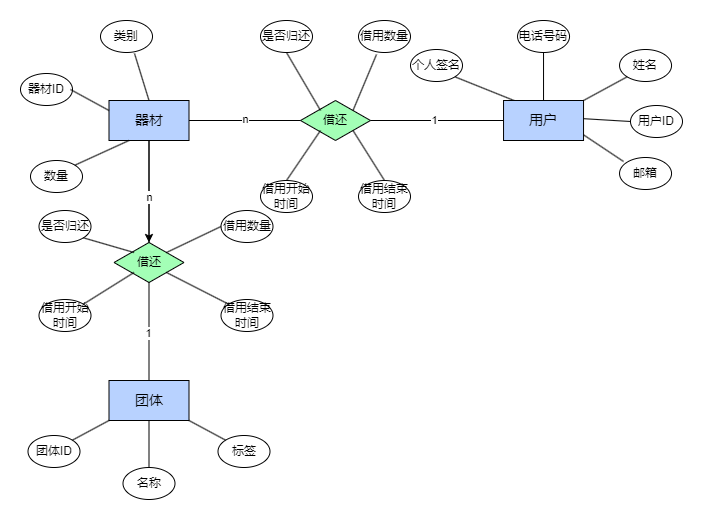

The diagram above was exported from draw.io. Its source (the exported page's mxGraphModel, read from the mxfile embedded in the PNG):
<mxGraphModel dx="712" dy="835" grid="1" gridSize="10" guides="1" tooltips="1" connect="1" arrows="1" fold="1" page="1" pageScale="1" pageWidth="827" pageHeight="1169" math="0" shadow="0">
  <root>
    <mxCell id="0" />
    <mxCell id="1" parent="0" />
    <mxCell id="7qzD9LA4fG4bgybW7K-v-1" value="&lt;span style=&quot;font-size: 14px;&quot;&gt;团体&lt;/span&gt;" style="rounded=0;whiteSpace=wrap;html=1;fillColor=#B8D2FF;movable=1;resizable=1;rotatable=1;deletable=1;editable=1;locked=0;connectable=1;" vertex="1" parent="1">
      <mxGeometry x="248.49999999999997" y="600" width="80" height="40" as="geometry" />
    </mxCell>
    <mxCell id="7qzD9LA4fG4bgybW7K-v-2" value="团体ID" style="ellipse;whiteSpace=wrap;html=1;container=0;movable=1;resizable=1;rotatable=1;deletable=1;editable=1;locked=0;connectable=1;" vertex="1" parent="1">
      <mxGeometry x="167.5" y="654.9952941176471" width="52" height="32" as="geometry" />
    </mxCell>
    <mxCell id="7qzD9LA4fG4bgybW7K-v-3" value="名称" style="ellipse;whiteSpace=wrap;html=1;container=0;movable=1;resizable=1;rotatable=1;deletable=1;editable=1;locked=0;connectable=1;" vertex="1" parent="1">
      <mxGeometry x="262.49999999999994" y="686.9952941176471" width="52" height="32" as="geometry" />
    </mxCell>
    <mxCell id="7qzD9LA4fG4bgybW7K-v-4" value="标签" style="ellipse;whiteSpace=wrap;html=1;container=0;movable=1;resizable=1;rotatable=1;deletable=1;editable=1;locked=0;connectable=1;" vertex="1" parent="1">
      <mxGeometry x="357.5" y="654.9952941176471" width="52" height="32" as="geometry" />
    </mxCell>
    <mxCell id="7qzD9LA4fG4bgybW7K-v-5" value="" style="endArrow=none;html=1;rounded=0;entryX=0;entryY=1;entryDx=0;entryDy=0;exitX=1;exitY=0;exitDx=0;exitDy=0;" edge="1" parent="1" source="7qzD9LA4fG4bgybW7K-v-2" target="7qzD9LA4fG4bgybW7K-v-1">
      <mxGeometry width="50" height="50" relative="1" as="geometry">
        <mxPoint x="57.5" y="475" as="sourcePoint" />
        <mxPoint x="107.5" y="425" as="targetPoint" />
      </mxGeometry>
    </mxCell>
    <mxCell id="7qzD9LA4fG4bgybW7K-v-6" value="" style="endArrow=none;html=1;rounded=0;entryX=0.5;entryY=0;entryDx=0;entryDy=0;exitX=0.5;exitY=1;exitDx=0;exitDy=0;" edge="1" parent="1" source="7qzD9LA4fG4bgybW7K-v-1" target="7qzD9LA4fG4bgybW7K-v-3">
      <mxGeometry width="50" height="50" relative="1" as="geometry">
        <mxPoint x="57.5" y="475" as="sourcePoint" />
        <mxPoint x="107.5" y="425" as="targetPoint" />
      </mxGeometry>
    </mxCell>
    <mxCell id="7qzD9LA4fG4bgybW7K-v-7" value="" style="endArrow=none;html=1;rounded=0;entryX=0;entryY=0;entryDx=0;entryDy=0;exitX=1;exitY=1;exitDx=0;exitDy=0;" edge="1" parent="1" source="7qzD9LA4fG4bgybW7K-v-1" target="7qzD9LA4fG4bgybW7K-v-4">
      <mxGeometry width="50" height="50" relative="1" as="geometry">
        <mxPoint x="57.5" y="475" as="sourcePoint" />
        <mxPoint x="107.5" y="425" as="targetPoint" />
      </mxGeometry>
    </mxCell>
    <mxCell id="7qzD9LA4fG4bgybW7K-v-8" value="姓名" style="ellipse;whiteSpace=wrap;html=1;container=0;movable=1;resizable=1;rotatable=1;deletable=1;editable=1;locked=0;connectable=1;" vertex="1" parent="1">
      <mxGeometry x="759.04" y="269" width="52" height="32" as="geometry" />
    </mxCell>
    <mxCell id="7qzD9LA4fG4bgybW7K-v-9" value="" style="endArrow=none;html=1;rounded=0;entryX=0;entryY=1;entryDx=0;entryDy=0;movable=1;resizable=1;rotatable=1;deletable=1;editable=1;locked=0;connectable=1;exitX=1;exitY=0;exitDx=0;exitDy=0;" edge="1" parent="1" source="7qzD9LA4fG4bgybW7K-v-16" target="7qzD9LA4fG4bgybW7K-v-8">
      <mxGeometry width="50" height="50" relative="1" as="geometry">
        <mxPoint x="698.8904290968535" y="323.53999999999996" as="sourcePoint" />
        <mxPoint x="674.54" y="389.79999999999995" as="targetPoint" />
      </mxGeometry>
    </mxCell>
    <mxCell id="7qzD9LA4fG4bgybW7K-v-10" value="" style="endArrow=none;html=1;rounded=0;entryX=0;entryY=0.5;entryDx=0;entryDy=0;exitX=0.962;exitY=0.45;exitDx=0;exitDy=0;movable=1;resizable=1;rotatable=1;deletable=1;editable=1;locked=0;connectable=1;exitPerimeter=0;" edge="1" parent="1" source="7qzD9LA4fG4bgybW7K-v-16">
      <mxGeometry width="50" height="50" relative="1" as="geometry">
        <mxPoint x="720.04" y="333.1399999999999" as="sourcePoint" />
        <mxPoint x="770" y="341" as="targetPoint" />
      </mxGeometry>
    </mxCell>
    <mxCell id="7qzD9LA4fG4bgybW7K-v-11" value="" style="endArrow=none;html=1;rounded=0;exitX=1;exitY=1;exitDx=0;exitDy=0;movable=1;resizable=1;rotatable=1;deletable=1;editable=1;locked=0;connectable=1;entryX=0.162;entryY=0.025;entryDx=0;entryDy=0;entryPerimeter=0;" edge="1" parent="1" source="7qzD9LA4fG4bgybW7K-v-17" target="7qzD9LA4fG4bgybW7K-v-16">
      <mxGeometry width="50" height="50" relative="1" as="geometry">
        <mxPoint x="603.04" y="357.8" as="sourcePoint" />
        <mxPoint x="640" y="319" as="targetPoint" />
      </mxGeometry>
    </mxCell>
    <mxCell id="7qzD9LA4fG4bgybW7K-v-12" value="电话号码" style="ellipse;whiteSpace=wrap;html=1;container=0;movable=1;resizable=1;rotatable=1;deletable=1;editable=1;locked=0;connectable=1;" vertex="1" parent="1">
      <mxGeometry x="657.04" y="240" width="52" height="32" as="geometry" />
    </mxCell>
    <mxCell id="7qzD9LA4fG4bgybW7K-v-13" value="" style="endArrow=none;html=1;rounded=0;movable=1;resizable=1;rotatable=1;deletable=1;editable=1;locked=0;connectable=1;exitX=0.5;exitY=0;exitDx=0;exitDy=0;entryX=0.5;entryY=1;entryDx=0;entryDy=0;" edge="1" parent="1" source="7qzD9LA4fG4bgybW7K-v-16" target="7qzD9LA4fG4bgybW7K-v-12">
      <mxGeometry width="50" height="50" relative="1" as="geometry">
        <mxPoint x="676.9972400388729" y="323.53999999999996" as="sourcePoint" />
        <mxPoint x="740" y="279" as="targetPoint" />
      </mxGeometry>
    </mxCell>
    <mxCell id="7qzD9LA4fG4bgybW7K-v-14" value="邮箱" style="ellipse;whiteSpace=wrap;html=1;container=0;movable=1;resizable=1;rotatable=1;deletable=1;editable=1;locked=0;connectable=1;" vertex="1" parent="1">
      <mxGeometry x="759.04" y="377.00117647058823" width="52" height="32" as="geometry" />
    </mxCell>
    <mxCell id="7qzD9LA4fG4bgybW7K-v-15" value="" style="endArrow=none;html=1;rounded=0;entryX=0.077;entryY=0.125;entryDx=0;entryDy=0;exitX=1;exitY=0.75;exitDx=0;exitDy=0;entryPerimeter=0;movable=1;resizable=1;rotatable=1;deletable=1;editable=1;locked=0;connectable=1;" edge="1" parent="1" target="7qzD9LA4fG4bgybW7K-v-14">
      <mxGeometry width="50" height="50" relative="1" as="geometry">
        <mxPoint x="720.04" y="352.34000000000015" as="sourcePoint" />
        <mxPoint x="694.04" y="345" as="targetPoint" />
      </mxGeometry>
    </mxCell>
    <mxCell id="7qzD9LA4fG4bgybW7K-v-16" value="&lt;font style=&quot;font-size: 14px;&quot;&gt;用户&lt;/font&gt;" style="rounded=0;whiteSpace=wrap;html=1;fillColor=#B8D2FF;movable=1;resizable=1;rotatable=1;deletable=1;editable=1;locked=0;connectable=1;" vertex="1" parent="1">
      <mxGeometry x="643.04" y="320" width="80" height="40" as="geometry" />
    </mxCell>
    <mxCell id="7qzD9LA4fG4bgybW7K-v-17" value="个人签名" style="ellipse;whiteSpace=wrap;html=1;container=0;movable=1;resizable=1;rotatable=1;deletable=1;editable=1;locked=0;connectable=1;" vertex="1" parent="1">
      <mxGeometry x="550" y="269" width="52" height="32" as="geometry" />
    </mxCell>
    <mxCell id="7qzD9LA4fG4bgybW7K-v-20" value="用户ID" style="ellipse;whiteSpace=wrap;html=1;container=0;movable=1;resizable=1;rotatable=1;deletable=1;editable=1;locked=0;connectable=1;" vertex="1" parent="1">
      <mxGeometry x="770" y="324.99529411764706" width="52" height="32" as="geometry" />
    </mxCell>
    <mxCell id="7qzD9LA4fG4bgybW7K-v-56" value="" style="edgeStyle=orthogonalEdgeStyle;rounded=0;orthogonalLoop=1;jettySize=auto;html=1;" edge="1" parent="1" source="7qzD9LA4fG4bgybW7K-v-21" target="7qzD9LA4fG4bgybW7K-v-41">
      <mxGeometry relative="1" as="geometry" />
    </mxCell>
    <mxCell id="7qzD9LA4fG4bgybW7K-v-21" value="&lt;span style=&quot;font-size: 14px;&quot;&gt;器材&lt;/span&gt;" style="rounded=0;whiteSpace=wrap;html=1;fillColor=#B8D2FF;movable=1;resizable=1;rotatable=1;deletable=1;editable=1;locked=0;connectable=1;" vertex="1" parent="1">
      <mxGeometry x="248.49999999999994" y="320" width="80" height="40" as="geometry" />
    </mxCell>
    <mxCell id="7qzD9LA4fG4bgybW7K-v-22" value="器材ID" style="ellipse;whiteSpace=wrap;html=1;container=0;movable=1;resizable=1;rotatable=1;deletable=1;editable=1;locked=0;connectable=1;" vertex="1" parent="1">
      <mxGeometry x="160" y="293" width="52" height="32" as="geometry" />
    </mxCell>
    <mxCell id="7qzD9LA4fG4bgybW7K-v-23" value="类别" style="ellipse;whiteSpace=wrap;html=1;container=0;movable=1;resizable=1;rotatable=1;deletable=1;editable=1;locked=0;connectable=1;" vertex="1" parent="1">
      <mxGeometry x="240" y="240" width="52" height="32" as="geometry" />
    </mxCell>
    <mxCell id="7qzD9LA4fG4bgybW7K-v-24" value="数量" style="ellipse;whiteSpace=wrap;html=1;container=0;movable=1;resizable=1;rotatable=1;deletable=1;editable=1;locked=0;connectable=1;" vertex="1" parent="1">
      <mxGeometry x="170" y="380" width="52" height="32" as="geometry" />
    </mxCell>
    <mxCell id="7qzD9LA4fG4bgybW7K-v-25" value="" style="endArrow=none;html=1;rounded=0;exitX=0.5;exitY=0;exitDx=0;exitDy=0;entryX=0.654;entryY=1.031;entryDx=0;entryDy=0;entryPerimeter=0;" edge="1" parent="1" source="7qzD9LA4fG4bgybW7K-v-21" target="7qzD9LA4fG4bgybW7K-v-23">
      <mxGeometry width="50" height="50" relative="1" as="geometry">
        <mxPoint x="450" y="450" as="sourcePoint" />
        <mxPoint x="290" y="270" as="targetPoint" />
      </mxGeometry>
    </mxCell>
    <mxCell id="7qzD9LA4fG4bgybW7K-v-26" value="" style="endArrow=none;html=1;rounded=0;exitX=0;exitY=0.25;exitDx=0;exitDy=0;" edge="1" parent="1" source="7qzD9LA4fG4bgybW7K-v-21">
      <mxGeometry width="50" height="50" relative="1" as="geometry">
        <mxPoint x="450" y="450" as="sourcePoint" />
        <mxPoint x="210" y="309" as="targetPoint" />
      </mxGeometry>
    </mxCell>
    <mxCell id="7qzD9LA4fG4bgybW7K-v-27" value="" style="endArrow=none;html=1;rounded=0;entryX=0.25;entryY=1;entryDx=0;entryDy=0;exitX=1;exitY=0;exitDx=0;exitDy=0;" edge="1" parent="1" source="7qzD9LA4fG4bgybW7K-v-24" target="7qzD9LA4fG4bgybW7K-v-21">
      <mxGeometry width="50" height="50" relative="1" as="geometry">
        <mxPoint x="450" y="450" as="sourcePoint" />
        <mxPoint x="500" y="400" as="targetPoint" />
      </mxGeometry>
    </mxCell>
    <mxCell id="7qzD9LA4fG4bgybW7K-v-28" value="借还" style="rhombus;whiteSpace=wrap;html=1;fillColor=#A3FFB6;" vertex="1" parent="1">
      <mxGeometry x="440" y="320" width="70" height="40" as="geometry" />
    </mxCell>
    <mxCell id="7qzD9LA4fG4bgybW7K-v-29" value="" style="endArrow=none;html=1;rounded=0;entryX=0;entryY=0.5;entryDx=0;entryDy=0;exitX=1;exitY=0.5;exitDx=0;exitDy=0;" edge="1" parent="1" source="7qzD9LA4fG4bgybW7K-v-28" target="7qzD9LA4fG4bgybW7K-v-16">
      <mxGeometry width="50" height="50" relative="1" as="geometry">
        <mxPoint x="500" y="490" as="sourcePoint" />
        <mxPoint x="550" y="440" as="targetPoint" />
      </mxGeometry>
    </mxCell>
    <mxCell id="7qzD9LA4fG4bgybW7K-v-31" value="1" style="edgeLabel;html=1;align=center;verticalAlign=middle;resizable=0;points=[];" vertex="1" connectable="0" parent="7qzD9LA4fG4bgybW7K-v-29">
      <mxGeometry x="-0.0529" relative="1" as="geometry">
        <mxPoint y="-1" as="offset" />
      </mxGeometry>
    </mxCell>
    <mxCell id="7qzD9LA4fG4bgybW7K-v-30" value="" style="endArrow=none;html=1;rounded=0;entryX=0;entryY=0.5;entryDx=0;entryDy=0;exitX=1;exitY=0.5;exitDx=0;exitDy=0;" edge="1" parent="1" source="7qzD9LA4fG4bgybW7K-v-21" target="7qzD9LA4fG4bgybW7K-v-28">
      <mxGeometry width="50" height="50" relative="1" as="geometry">
        <mxPoint x="500" y="490" as="sourcePoint" />
        <mxPoint x="550" y="440" as="targetPoint" />
      </mxGeometry>
    </mxCell>
    <mxCell id="7qzD9LA4fG4bgybW7K-v-32" value="n" style="edgeLabel;html=1;align=center;verticalAlign=middle;resizable=0;points=[];" vertex="1" connectable="0" parent="7qzD9LA4fG4bgybW7K-v-30">
      <mxGeometry x="-0.0545" y="3" relative="1" as="geometry">
        <mxPoint x="3" y="1" as="offset" />
      </mxGeometry>
    </mxCell>
    <mxCell id="7qzD9LA4fG4bgybW7K-v-33" value="借用开始时间" style="ellipse;whiteSpace=wrap;html=1;container=0;movable=1;resizable=1;rotatable=1;deletable=1;editable=1;locked=0;connectable=1;" vertex="1" parent="1">
      <mxGeometry x="400" y="400" width="52" height="32" as="geometry" />
    </mxCell>
    <mxCell id="7qzD9LA4fG4bgybW7K-v-34" value="借用结束时间" style="ellipse;whiteSpace=wrap;html=1;container=0;movable=1;resizable=1;rotatable=1;deletable=1;editable=1;locked=0;connectable=1;" vertex="1" parent="1">
      <mxGeometry x="498" y="400" width="52" height="32" as="geometry" />
    </mxCell>
    <mxCell id="7qzD9LA4fG4bgybW7K-v-35" value="是否归还" style="ellipse;whiteSpace=wrap;html=1;container=0;movable=1;resizable=1;rotatable=1;deletable=1;editable=1;locked=0;connectable=1;" vertex="1" parent="1">
      <mxGeometry x="400" y="240" width="52" height="32" as="geometry" />
    </mxCell>
    <mxCell id="7qzD9LA4fG4bgybW7K-v-36" value="借用数量" style="ellipse;whiteSpace=wrap;html=1;container=0;movable=1;resizable=1;rotatable=1;deletable=1;editable=1;locked=0;connectable=1;" vertex="1" parent="1">
      <mxGeometry x="498" y="240" width="52" height="32" as="geometry" />
    </mxCell>
    <mxCell id="7qzD9LA4fG4bgybW7K-v-37" value="" style="endArrow=none;html=1;rounded=0;entryX=0.346;entryY=1.063;entryDx=0;entryDy=0;exitX=1;exitY=0;exitDx=0;exitDy=0;entryPerimeter=0;" edge="1" parent="1" source="7qzD9LA4fG4bgybW7K-v-28" target="7qzD9LA4fG4bgybW7K-v-36">
      <mxGeometry width="50" height="50" relative="1" as="geometry">
        <mxPoint x="500" y="490" as="sourcePoint" />
        <mxPoint x="550" y="440" as="targetPoint" />
      </mxGeometry>
    </mxCell>
    <mxCell id="7qzD9LA4fG4bgybW7K-v-38" value="" style="endArrow=none;html=1;rounded=0;entryX=0.5;entryY=1;entryDx=0;entryDy=0;exitX=0.286;exitY=0.25;exitDx=0;exitDy=0;exitPerimeter=0;" edge="1" parent="1" source="7qzD9LA4fG4bgybW7K-v-28" target="7qzD9LA4fG4bgybW7K-v-35">
      <mxGeometry width="50" height="50" relative="1" as="geometry">
        <mxPoint x="500" y="490" as="sourcePoint" />
        <mxPoint x="550" y="440" as="targetPoint" />
      </mxGeometry>
    </mxCell>
    <mxCell id="7qzD9LA4fG4bgybW7K-v-39" value="" style="endArrow=none;html=1;rounded=0;exitX=0.5;exitY=0;exitDx=0;exitDy=0;" edge="1" parent="1" source="7qzD9LA4fG4bgybW7K-v-33">
      <mxGeometry width="50" height="50" relative="1" as="geometry">
        <mxPoint x="500" y="490" as="sourcePoint" />
        <mxPoint x="460" y="350" as="targetPoint" />
      </mxGeometry>
    </mxCell>
    <mxCell id="7qzD9LA4fG4bgybW7K-v-40" value="" style="endArrow=none;html=1;rounded=0;entryX=1;entryY=1;entryDx=0;entryDy=0;exitX=0.5;exitY=0;exitDx=0;exitDy=0;" edge="1" parent="1" source="7qzD9LA4fG4bgybW7K-v-34" target="7qzD9LA4fG4bgybW7K-v-28">
      <mxGeometry width="50" height="50" relative="1" as="geometry">
        <mxPoint x="500" y="490" as="sourcePoint" />
        <mxPoint x="550" y="440" as="targetPoint" />
      </mxGeometry>
    </mxCell>
    <mxCell id="7qzD9LA4fG4bgybW7K-v-41" value="借还" style="rhombus;whiteSpace=wrap;html=1;fillColor=#A3FFB6;movable=1;resizable=1;rotatable=1;deletable=1;editable=1;locked=0;connectable=1;" vertex="1" parent="1">
      <mxGeometry x="253.5" y="462" width="70" height="40" as="geometry" />
    </mxCell>
    <mxCell id="7qzD9LA4fG4bgybW7K-v-43" value="借用开始时间" style="ellipse;whiteSpace=wrap;html=1;container=0;movable=1;resizable=1;rotatable=1;deletable=1;editable=1;locked=0;connectable=1;" vertex="1" parent="1">
      <mxGeometry x="178.5" y="519" width="52" height="32" as="geometry" />
    </mxCell>
    <mxCell id="7qzD9LA4fG4bgybW7K-v-44" value="借用结束时间" style="ellipse;whiteSpace=wrap;html=1;container=0;movable=1;resizable=1;rotatable=1;deletable=1;editable=1;locked=0;connectable=1;" vertex="1" parent="1">
      <mxGeometry x="360.5" y="519" width="52" height="32" as="geometry" />
    </mxCell>
    <mxCell id="7qzD9LA4fG4bgybW7K-v-45" value="是否归还" style="ellipse;whiteSpace=wrap;html=1;container=0;movable=1;resizable=1;rotatable=1;deletable=1;editable=1;locked=0;connectable=1;" vertex="1" parent="1">
      <mxGeometry x="178.5" y="430" width="52" height="32" as="geometry" />
    </mxCell>
    <mxCell id="7qzD9LA4fG4bgybW7K-v-46" value="借用数量" style="ellipse;whiteSpace=wrap;html=1;container=0;movable=1;resizable=1;rotatable=1;deletable=1;editable=1;locked=0;connectable=1;" vertex="1" parent="1">
      <mxGeometry x="360.5" y="430" width="52" height="32" as="geometry" />
    </mxCell>
    <mxCell id="7qzD9LA4fG4bgybW7K-v-47" value="" style="endArrow=none;html=1;rounded=0;entryX=0;entryY=0.5;entryDx=0;entryDy=0;exitX=1;exitY=0;exitDx=0;exitDy=0;movable=1;resizable=1;rotatable=1;deletable=1;editable=1;locked=0;connectable=1;" edge="1" parent="1" source="7qzD9LA4fG4bgybW7K-v-41" target="7qzD9LA4fG4bgybW7K-v-46">
      <mxGeometry width="50" height="50" relative="1" as="geometry">
        <mxPoint x="313.5" y="632" as="sourcePoint" />
        <mxPoint x="363.5" y="582" as="targetPoint" />
      </mxGeometry>
    </mxCell>
    <mxCell id="7qzD9LA4fG4bgybW7K-v-48" value="" style="endArrow=none;html=1;rounded=0;entryX=1;entryY=1;entryDx=0;entryDy=0;exitX=0.286;exitY=0.25;exitDx=0;exitDy=0;exitPerimeter=0;movable=1;resizable=1;rotatable=1;deletable=1;editable=1;locked=0;connectable=1;" edge="1" parent="1" source="7qzD9LA4fG4bgybW7K-v-41" target="7qzD9LA4fG4bgybW7K-v-45">
      <mxGeometry width="50" height="50" relative="1" as="geometry">
        <mxPoint x="313.5" y="632" as="sourcePoint" />
        <mxPoint x="363.5" y="582" as="targetPoint" />
      </mxGeometry>
    </mxCell>
    <mxCell id="7qzD9LA4fG4bgybW7K-v-49" value="" style="endArrow=none;html=1;rounded=0;exitX=1;exitY=0;exitDx=0;exitDy=0;movable=1;resizable=1;rotatable=1;deletable=1;editable=1;locked=0;connectable=1;" edge="1" parent="1" source="7qzD9LA4fG4bgybW7K-v-43">
      <mxGeometry width="50" height="50" relative="1" as="geometry">
        <mxPoint x="313.5" y="632" as="sourcePoint" />
        <mxPoint x="273.5" y="492" as="targetPoint" />
      </mxGeometry>
    </mxCell>
    <mxCell id="7qzD9LA4fG4bgybW7K-v-50" value="" style="endArrow=none;html=1;rounded=0;entryX=1;entryY=1;entryDx=0;entryDy=0;exitX=0;exitY=0;exitDx=0;exitDy=0;movable=1;resizable=1;rotatable=1;deletable=1;editable=1;locked=0;connectable=1;" edge="1" parent="1" source="7qzD9LA4fG4bgybW7K-v-44" target="7qzD9LA4fG4bgybW7K-v-41">
      <mxGeometry width="50" height="50" relative="1" as="geometry">
        <mxPoint x="313.5" y="632" as="sourcePoint" />
        <mxPoint x="363.5" y="582" as="targetPoint" />
      </mxGeometry>
    </mxCell>
    <mxCell id="7qzD9LA4fG4bgybW7K-v-52" value="" style="endArrow=none;html=1;rounded=0;entryX=0.5;entryY=1;entryDx=0;entryDy=0;" edge="1" parent="1" source="7qzD9LA4fG4bgybW7K-v-41" target="7qzD9LA4fG4bgybW7K-v-21">
      <mxGeometry width="50" height="50" relative="1" as="geometry">
        <mxPoint x="500" y="490" as="sourcePoint" />
        <mxPoint x="550" y="440" as="targetPoint" />
      </mxGeometry>
    </mxCell>
    <mxCell id="7qzD9LA4fG4bgybW7K-v-54" value="n" style="edgeLabel;html=1;align=center;verticalAlign=middle;resizable=0;points=[];" vertex="1" connectable="0" parent="7qzD9LA4fG4bgybW7K-v-52">
      <mxGeometry x="-0.0957" y="-4" relative="1" as="geometry">
        <mxPoint x="-4" as="offset" />
      </mxGeometry>
    </mxCell>
    <mxCell id="7qzD9LA4fG4bgybW7K-v-53" value="" style="endArrow=none;html=1;rounded=0;entryX=0.5;entryY=1;entryDx=0;entryDy=0;" edge="1" parent="1" source="7qzD9LA4fG4bgybW7K-v-1" target="7qzD9LA4fG4bgybW7K-v-41">
      <mxGeometry width="50" height="50" relative="1" as="geometry">
        <mxPoint x="498.5" y="440" as="sourcePoint" />
        <mxPoint x="548.5" y="390" as="targetPoint" />
      </mxGeometry>
    </mxCell>
    <mxCell id="7qzD9LA4fG4bgybW7K-v-55" value="1" style="edgeLabel;html=1;align=center;verticalAlign=middle;resizable=0;points=[];" vertex="1" connectable="0" parent="7qzD9LA4fG4bgybW7K-v-53">
      <mxGeometry x="-0.0221" y="1" relative="1" as="geometry">
        <mxPoint as="offset" />
      </mxGeometry>
    </mxCell>
  </root>
</mxGraphModel>